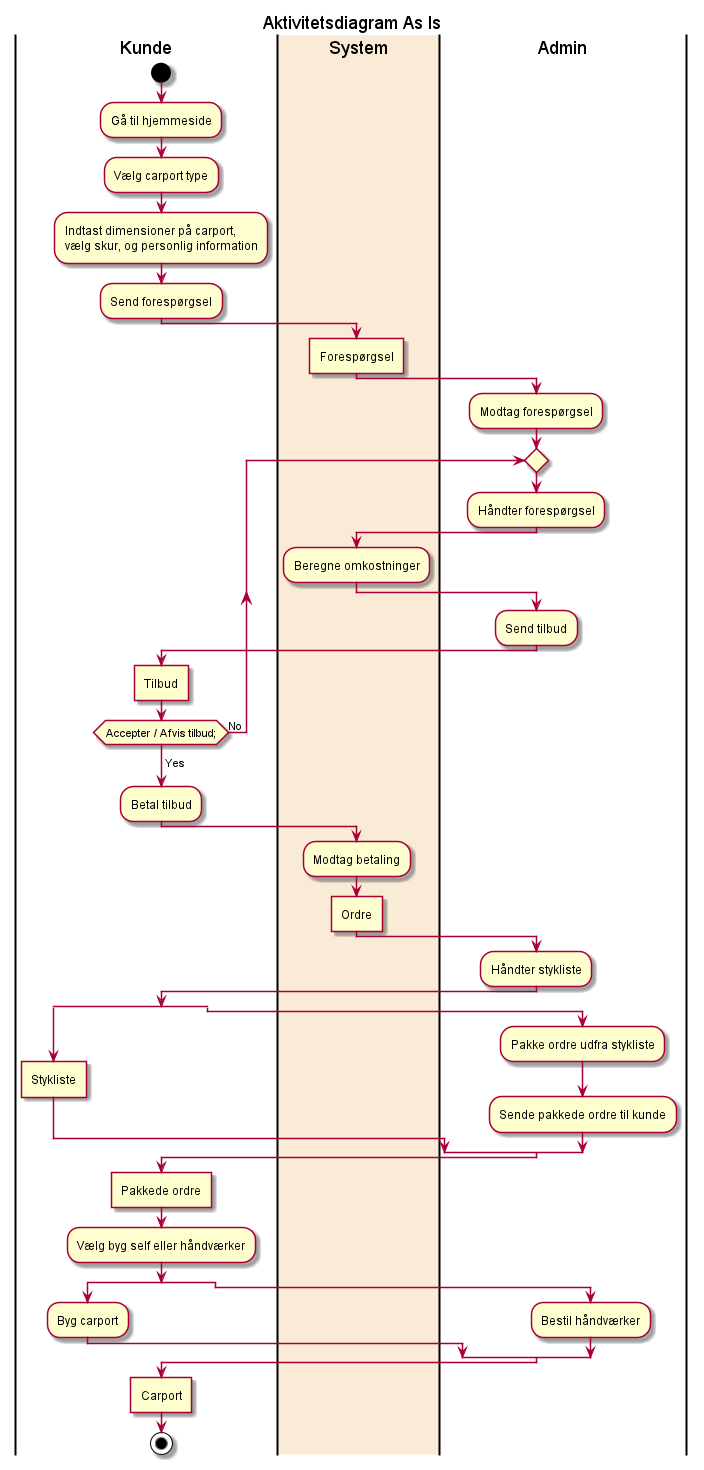

The diagram above was rendered by PlantUML. Its source (embedded in the PNG):
@startuml
Title Aktivitetsdiagram As Is
|Kunde|
    start
    :Gå til hjemmeside;
    :Vælg carport type;
    :Indtast dimensioner på carport,
    vælg skur, og personlig information;
    :Send forespørgsel;
|#AntiqueWhite|System|
    :Forespørgsel]

|Admin|
    :Modtag forespørgsel;
    repeat
    :Håndter forespørgsel;
|System|
    :Beregne omkostninger;
|Admin|
    :Send tilbud;
|Kunde|
    :Tilbud]
    repeat while (Accepter / Afvis tilbud;) is (No)
    ->Yes;
    :Betal tilbud;
|System|
    :Modtag betaling;
    :Ordre]
|Admin|
    :Håndter stykliste;
    split
|Kunde|
    :Stykliste]
|Admin|
    split again
    :Pakke ordre udfra stykliste;
    :Sende pakkede ordre til kunde;
    end split
|Kunde|
    :Pakkede ordre]
    :Vælg byg self eller håndværker;
    split
|Kunde|
    :Byg carport;
|Admin|
    split again
    :Bestil håndværker;
|Kunde|
    split end
    :Carport]
stop
@enduml